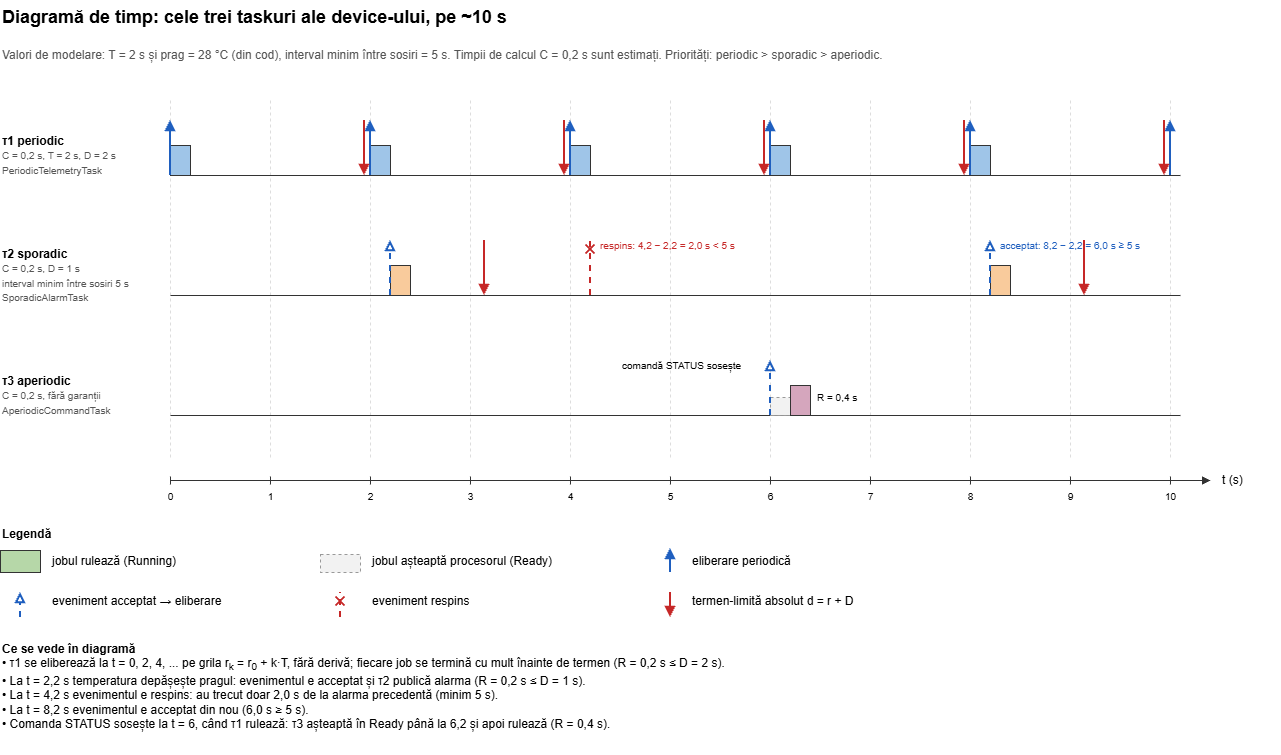

The diagram above was exported from draw.io. Its source (the exported page's mxGraphModel, read from the mxfile embedded in the PNG):
<mxGraphModel dx="1776" dy="909" grid="1" gridSize="10" guides="1" tooltips="1" connect="1" arrows="1" fold="1" page="1" pageScale="1" pageWidth="1350" pageHeight="900" math="0" shadow="0">
  <root>
    <mxCell id="0" />
    <mxCell id="1" parent="0" />
    <mxCell id="u101" parent="1" style="text;html=1;fontSize=18;fontStyle=1;align=left;strokeColor=none;fillColor=none;" value="Diagramă de timp: cele trei taskuri ale device-ului, pe ~10 s" vertex="1">
      <mxGeometry height="30" width="1100" x="20" y="10" as="geometry" />
    </mxCell>
    <mxCell id="u102" parent="1" style="text;html=1;align=left;verticalAlign=middle;fontSize=12;strokeColor=none;fillColor=none;whiteSpace=wrap;fontColor=#555555;" value="Valori de modelare: T = 2 s și prag = 28 °C (din cod), interval minim între sosiri = 5 s. Timpii de calcul C = 0,2 s sunt estimați. Priorități: periodic &amp;gt; sporadic &amp;gt; aperiodic." vertex="1">
      <mxGeometry height="40" width="1150" x="20" y="45" as="geometry" />
    </mxCell>
    <mxCell id="u103" edge="1" parent="1" style="endArrow=none;html=1;strokeColor=#dddddd;dashed=1;" value="">
      <mxGeometry relative="1" as="geometry">
        <mxPoint x="190" y="110" as="sourcePoint" />
        <mxPoint x="190" y="470" as="targetPoint" />
      </mxGeometry>
    </mxCell>
    <mxCell id="u104" edge="1" parent="1" style="endArrow=none;html=1;strokeColor=#dddddd;dashed=1;" value="">
      <mxGeometry relative="1" as="geometry">
        <mxPoint x="290" y="110" as="sourcePoint" />
        <mxPoint x="290" y="470" as="targetPoint" />
      </mxGeometry>
    </mxCell>
    <mxCell id="u105" edge="1" parent="1" style="endArrow=none;html=1;strokeColor=#dddddd;dashed=1;" value="">
      <mxGeometry relative="1" as="geometry">
        <mxPoint x="390" y="110" as="sourcePoint" />
        <mxPoint x="390" y="470" as="targetPoint" />
      </mxGeometry>
    </mxCell>
    <mxCell id="u106" edge="1" parent="1" style="endArrow=none;html=1;strokeColor=#dddddd;dashed=1;" value="">
      <mxGeometry relative="1" as="geometry">
        <mxPoint x="490" y="110" as="sourcePoint" />
        <mxPoint x="490" y="470" as="targetPoint" />
      </mxGeometry>
    </mxCell>
    <mxCell id="u107" edge="1" parent="1" style="endArrow=none;html=1;strokeColor=#dddddd;dashed=1;" value="">
      <mxGeometry relative="1" as="geometry">
        <mxPoint x="590" y="110" as="sourcePoint" />
        <mxPoint x="590" y="470" as="targetPoint" />
      </mxGeometry>
    </mxCell>
    <mxCell id="u108" edge="1" parent="1" style="endArrow=none;html=1;strokeColor=#dddddd;dashed=1;" value="">
      <mxGeometry relative="1" as="geometry">
        <mxPoint x="690" y="110" as="sourcePoint" />
        <mxPoint x="690" y="470" as="targetPoint" />
      </mxGeometry>
    </mxCell>
    <mxCell id="u109" edge="1" parent="1" style="endArrow=none;html=1;strokeColor=#dddddd;dashed=1;" value="">
      <mxGeometry relative="1" as="geometry">
        <mxPoint x="790" y="110" as="sourcePoint" />
        <mxPoint x="790" y="470" as="targetPoint" />
      </mxGeometry>
    </mxCell>
    <mxCell id="u110" edge="1" parent="1" style="endArrow=none;html=1;strokeColor=#dddddd;dashed=1;" value="">
      <mxGeometry relative="1" as="geometry">
        <mxPoint x="890" y="110" as="sourcePoint" />
        <mxPoint x="890" y="470" as="targetPoint" />
      </mxGeometry>
    </mxCell>
    <mxCell id="u111" edge="1" parent="1" style="endArrow=none;html=1;strokeColor=#dddddd;dashed=1;" value="">
      <mxGeometry relative="1" as="geometry">
        <mxPoint x="990" y="110" as="sourcePoint" />
        <mxPoint x="990" y="470" as="targetPoint" />
      </mxGeometry>
    </mxCell>
    <mxCell id="u112" edge="1" parent="1" style="endArrow=none;html=1;strokeColor=#dddddd;dashed=1;" value="">
      <mxGeometry relative="1" as="geometry">
        <mxPoint x="1090" y="110" as="sourcePoint" />
        <mxPoint x="1090" y="470" as="targetPoint" />
      </mxGeometry>
    </mxCell>
    <mxCell id="u113" edge="1" parent="1" style="endArrow=none;html=1;strokeColor=#dddddd;dashed=1;" value="">
      <mxGeometry relative="1" as="geometry">
        <mxPoint x="1190" y="110" as="sourcePoint" />
        <mxPoint x="1190" y="470" as="targetPoint" />
      </mxGeometry>
    </mxCell>
    <mxCell id="u114" parent="1" style="text;html=1;align=left;verticalAlign=middle;fontSize=12;strokeColor=none;fillColor=none;whiteSpace=wrap;" value="&lt;b&gt;τ1 periodic&lt;/b&gt;&lt;br&gt;&lt;font style='font-size:10px' color='#555555'&gt;C = 0,2 s, T = 2 s, D = 2 s&lt;br&gt;PeriodicTelemetryTask&lt;/font&gt;" vertex="1">
      <mxGeometry height="70" width="165" x="20" y="130" as="geometry" />
    </mxCell>
    <mxCell id="u115" edge="1" parent="1" style="endArrow=none;html=1;strokeColor=#333333;strokeWidth=1;" value="">
      <mxGeometry relative="1" as="geometry">
        <mxPoint x="190" y="185" as="sourcePoint" />
        <mxPoint x="1200" y="185" as="targetPoint" />
      </mxGeometry>
    </mxCell>
    <mxCell id="u116" parent="1" style="text;html=1;align=left;verticalAlign=middle;fontSize=12;strokeColor=none;fillColor=none;whiteSpace=wrap;" value="&lt;b&gt;τ2 sporadic&lt;/b&gt;&lt;br&gt;&lt;font style='font-size:10px' color='#555555'&gt;C = 0,2 s, D = 1 s&lt;br&gt;interval minim între sosiri 5 s&lt;br&gt;SporadicAlarmTask&lt;/font&gt;" vertex="1">
      <mxGeometry height="70" width="165" x="20" y="250" as="geometry" />
    </mxCell>
    <mxCell id="u117" edge="1" parent="1" style="endArrow=none;html=1;strokeColor=#333333;strokeWidth=1;" value="">
      <mxGeometry relative="1" as="geometry">
        <mxPoint x="190" y="305" as="sourcePoint" />
        <mxPoint x="1200" y="305" as="targetPoint" />
      </mxGeometry>
    </mxCell>
    <mxCell id="u118" parent="1" style="text;html=1;align=left;verticalAlign=middle;fontSize=12;strokeColor=none;fillColor=none;whiteSpace=wrap;" value="&lt;b&gt;τ3 aperiodic&lt;/b&gt;&lt;br&gt;&lt;font style='font-size:10px' color='#555555'&gt;C = 0,2 s, fără garanții&lt;br&gt;AperiodicCommandTask&lt;/font&gt;" vertex="1">
      <mxGeometry height="70" width="165" x="20" y="370" as="geometry" />
    </mxCell>
    <mxCell id="u119" edge="1" parent="1" style="endArrow=none;html=1;strokeColor=#333333;strokeWidth=1;" value="">
      <mxGeometry relative="1" as="geometry">
        <mxPoint x="190" y="425" as="sourcePoint" />
        <mxPoint x="1200" y="425" as="targetPoint" />
      </mxGeometry>
    </mxCell>
    <mxCell id="u120" parent="1" style="rounded=0;html=1;fillColor=#9fc5e8;strokeColor=#333333;" value="" vertex="1">
      <mxGeometry height="30" width="20" x="190" y="155" as="geometry" />
    </mxCell>
    <mxCell id="u121" parent="1" style="rounded=0;html=1;fillColor=#9fc5e8;strokeColor=#333333;" value="" vertex="1">
      <mxGeometry height="30" width="20" x="390" y="155" as="geometry" />
    </mxCell>
    <mxCell id="u122" parent="1" style="rounded=0;html=1;fillColor=#9fc5e8;strokeColor=#333333;" value="" vertex="1">
      <mxGeometry height="30" width="20" x="590" y="155" as="geometry" />
    </mxCell>
    <mxCell id="u123" parent="1" style="rounded=0;html=1;fillColor=#9fc5e8;strokeColor=#333333;" value="" vertex="1">
      <mxGeometry height="30" width="20" x="790" y="155" as="geometry" />
    </mxCell>
    <mxCell id="u124" parent="1" style="rounded=0;html=1;fillColor=#9fc5e8;strokeColor=#333333;" value="" vertex="1">
      <mxGeometry height="30" width="20" x="990" y="155" as="geometry" />
    </mxCell>
    <mxCell id="u125" edge="1" parent="1" style="endArrow=block;endFill=1;html=1;strokeColor=#1f5fbf;strokeWidth=2;" value="">
      <mxGeometry relative="1" as="geometry">
        <mxPoint x="190" y="185" as="sourcePoint" />
        <mxPoint x="190" y="130" as="targetPoint" />
      </mxGeometry>
    </mxCell>
    <mxCell id="u126" edge="1" parent="1" style="endArrow=block;endFill=1;html=1;strokeColor=#1f5fbf;strokeWidth=2;" value="">
      <mxGeometry relative="1" as="geometry">
        <mxPoint x="390" y="185" as="sourcePoint" />
        <mxPoint x="390" y="130" as="targetPoint" />
      </mxGeometry>
    </mxCell>
    <mxCell id="u127" edge="1" parent="1" style="endArrow=block;endFill=1;html=1;strokeColor=#1f5fbf;strokeWidth=2;" value="">
      <mxGeometry relative="1" as="geometry">
        <mxPoint x="590" y="185" as="sourcePoint" />
        <mxPoint x="590" y="130" as="targetPoint" />
      </mxGeometry>
    </mxCell>
    <mxCell id="u128" edge="1" parent="1" style="endArrow=block;endFill=1;html=1;strokeColor=#1f5fbf;strokeWidth=2;" value="">
      <mxGeometry relative="1" as="geometry">
        <mxPoint x="790" y="185" as="sourcePoint" />
        <mxPoint x="790" y="130" as="targetPoint" />
      </mxGeometry>
    </mxCell>
    <mxCell id="u129" edge="1" parent="1" style="endArrow=block;endFill=1;html=1;strokeColor=#1f5fbf;strokeWidth=2;" value="">
      <mxGeometry relative="1" as="geometry">
        <mxPoint x="990" y="185" as="sourcePoint" />
        <mxPoint x="990" y="130" as="targetPoint" />
      </mxGeometry>
    </mxCell>
    <mxCell id="u130" edge="1" parent="1" style="endArrow=block;endFill=1;html=1;strokeColor=#1f5fbf;strokeWidth=2;" value="">
      <mxGeometry relative="1" as="geometry">
        <mxPoint x="1190" y="185" as="sourcePoint" />
        <mxPoint x="1190" y="130" as="targetPoint" />
      </mxGeometry>
    </mxCell>
    <mxCell id="u131" edge="1" parent="1" style="endArrow=block;endFill=1;html=1;strokeColor=#c62828;strokeWidth=2;" value="">
      <mxGeometry relative="1" as="geometry">
        <mxPoint x="384" y="130" as="sourcePoint" />
        <mxPoint x="384" y="185" as="targetPoint" />
      </mxGeometry>
    </mxCell>
    <mxCell id="u132" edge="1" parent="1" style="endArrow=block;endFill=1;html=1;strokeColor=#c62828;strokeWidth=2;" value="">
      <mxGeometry relative="1" as="geometry">
        <mxPoint x="584" y="130" as="sourcePoint" />
        <mxPoint x="584" y="185" as="targetPoint" />
      </mxGeometry>
    </mxCell>
    <mxCell id="u133" edge="1" parent="1" style="endArrow=block;endFill=1;html=1;strokeColor=#c62828;strokeWidth=2;" value="">
      <mxGeometry relative="1" as="geometry">
        <mxPoint x="784" y="130" as="sourcePoint" />
        <mxPoint x="784" y="185" as="targetPoint" />
      </mxGeometry>
    </mxCell>
    <mxCell id="u134" edge="1" parent="1" style="endArrow=block;endFill=1;html=1;strokeColor=#c62828;strokeWidth=2;" value="">
      <mxGeometry relative="1" as="geometry">
        <mxPoint x="984" y="130" as="sourcePoint" />
        <mxPoint x="984" y="185" as="targetPoint" />
      </mxGeometry>
    </mxCell>
    <mxCell id="u135" edge="1" parent="1" style="endArrow=block;endFill=1;html=1;strokeColor=#c62828;strokeWidth=2;" value="">
      <mxGeometry relative="1" as="geometry">
        <mxPoint x="1184" y="130" as="sourcePoint" />
        <mxPoint x="1184" y="185" as="targetPoint" />
      </mxGeometry>
    </mxCell>
    <mxCell id="u136" parent="1" style="rounded=0;html=1;fillColor=#f9cb9c;strokeColor=#333333;" value="" vertex="1">
      <mxGeometry height="30" width="20" x="410" y="275" as="geometry" />
    </mxCell>
    <mxCell id="u137" edge="1" parent="1" style="endArrow=block;endFill=0;html=1;strokeColor=#1f5fbf;strokeWidth=2;dashed=1;" value="">
      <mxGeometry relative="1" as="geometry">
        <mxPoint x="410" y="305" as="sourcePoint" />
        <mxPoint x="410" y="250" as="targetPoint" />
      </mxGeometry>
    </mxCell>
    <mxCell id="u138" edge="1" parent="1" style="endArrow=block;endFill=1;html=1;strokeColor=#c62828;strokeWidth=2;" value="">
      <mxGeometry relative="1" as="geometry">
        <mxPoint x="504" y="250" as="sourcePoint" />
        <mxPoint x="504" y="305" as="targetPoint" />
      </mxGeometry>
    </mxCell>
    <mxCell id="u139" parent="1" style="rounded=0;html=1;fillColor=#f9cb9c;strokeColor=#333333;" value="" vertex="1">
      <mxGeometry height="30" width="20" x="1009.9999999999999" y="275" as="geometry" />
    </mxCell>
    <mxCell id="u140" edge="1" parent="1" style="endArrow=block;endFill=0;html=1;strokeColor=#1f5fbf;strokeWidth=2;dashed=1;" value="">
      <mxGeometry relative="1" as="geometry">
        <mxPoint x="1009.9999999999999" y="305" as="sourcePoint" />
        <mxPoint x="1009.9999999999999" y="250" as="targetPoint" />
      </mxGeometry>
    </mxCell>
    <mxCell id="u141" edge="1" parent="1" style="endArrow=block;endFill=1;html=1;strokeColor=#c62828;strokeWidth=2;" value="">
      <mxGeometry relative="1" as="geometry">
        <mxPoint x="1104" y="250" as="sourcePoint" />
        <mxPoint x="1104" y="305" as="targetPoint" />
      </mxGeometry>
    </mxCell>
    <mxCell id="u142" edge="1" parent="1" style="endArrow=cross;endFill=0;html=1;strokeColor=#c62828;strokeWidth=2;dashed=1;" value="">
      <mxGeometry relative="1" as="geometry">
        <mxPoint x="610" y="305" as="sourcePoint" />
        <mxPoint x="610" y="250" as="targetPoint" />
      </mxGeometry>
    </mxCell>
    <mxCell id="u143" parent="1" style="text;html=1;align=left;verticalAlign=middle;fontSize=12;strokeColor=none;fillColor=none;whiteSpace=wrap;fontSize=10;fontColor=#c62828;" value="respins: 4,2 − 2,2 = 2,0 s &lt; 5 s" vertex="1">
      <mxGeometry height="20" width="200" x="618" y="245" as="geometry" />
    </mxCell>
    <mxCell id="u144" parent="1" style="text;html=1;align=left;verticalAlign=middle;fontSize=12;strokeColor=none;fillColor=none;whiteSpace=wrap;fontSize=10;fontColor=#1f5fbf;" value="acceptat: 8,2 − 2,2 = 6,0 s ≥ 5 s" vertex="1">
      <mxGeometry height="20" width="200" x="1017.9999999999999" y="245" as="geometry" />
    </mxCell>
    <mxCell id="u145" parent="1" style="rounded=0;html=1;fillColor=#f2f2f2;strokeColor=#999999;dashed=1;" value="" vertex="1">
      <mxGeometry height="18" width="20" x="790" y="407" as="geometry" />
    </mxCell>
    <mxCell id="u146" parent="1" style="rounded=0;html=1;fillColor=#d5a6bd;strokeColor=#333333;" value="" vertex="1">
      <mxGeometry height="30" width="20" x="810" y="395" as="geometry" />
    </mxCell>
    <mxCell id="u147" edge="1" parent="1" style="endArrow=block;endFill=0;html=1;strokeColor=#1f5fbf;strokeWidth=2;dashed=1;" value="">
      <mxGeometry relative="1" as="geometry">
        <mxPoint x="790" y="425" as="sourcePoint" />
        <mxPoint x="790" y="370" as="targetPoint" />
      </mxGeometry>
    </mxCell>
    <mxCell id="u148" parent="1" style="text;html=1;align=left;verticalAlign=middle;fontSize=12;strokeColor=none;fillColor=none;whiteSpace=wrap;fontSize=10;" value="comandă STATUS sosește" vertex="1">
      <mxGeometry height="20" width="140" x="640" y="365" as="geometry" />
    </mxCell>
    <mxCell id="u149" parent="1" style="text;html=1;align=left;verticalAlign=middle;fontSize=12;strokeColor=none;fillColor=none;whiteSpace=wrap;fontSize=10;" value="R = 0,4 s" vertex="1">
      <mxGeometry height="20" width="60" x="835" y="397" as="geometry" />
    </mxCell>
    <mxCell id="u150" edge="1" parent="1" style="endArrow=block;endFill=1;html=1;strokeColor=#333333;strokeWidth=1;" value="">
      <mxGeometry relative="1" as="geometry">
        <mxPoint x="190" y="490" as="sourcePoint" />
        <mxPoint x="1230" y="490" as="targetPoint" />
      </mxGeometry>
    </mxCell>
    <mxCell id="u151" parent="1" style="text;html=1;align=left;verticalAlign=middle;fontSize=12;strokeColor=none;fillColor=none;whiteSpace=wrap;" value="t (s)" vertex="1">
      <mxGeometry height="20" width="60" x="1240" y="480" as="geometry" />
    </mxCell>
    <mxCell id="u152" edge="1" parent="1" style="endArrow=none;html=1;strokeColor=#333333;strokeWidth=1;" value="">
      <mxGeometry relative="1" as="geometry">
        <mxPoint x="190" y="486" as="sourcePoint" />
        <mxPoint x="190" y="494" as="targetPoint" />
      </mxGeometry>
    </mxCell>
    <mxCell id="u153" parent="1" style="text;html=1;align=center;fontSize=10;strokeColor=none;fillColor=none;" value="0" vertex="1">
      <mxGeometry height="18" width="30" x="175" y="494" as="geometry" />
    </mxCell>
    <mxCell id="u154" edge="1" parent="1" style="endArrow=none;html=1;strokeColor=#333333;strokeWidth=1;" value="">
      <mxGeometry relative="1" as="geometry">
        <mxPoint x="290" y="486" as="sourcePoint" />
        <mxPoint x="290" y="494" as="targetPoint" />
      </mxGeometry>
    </mxCell>
    <mxCell id="u155" parent="1" style="text;html=1;align=center;fontSize=10;strokeColor=none;fillColor=none;" value="1" vertex="1">
      <mxGeometry height="18" width="30" x="275" y="494" as="geometry" />
    </mxCell>
    <mxCell id="u156" edge="1" parent="1" style="endArrow=none;html=1;strokeColor=#333333;strokeWidth=1;" value="">
      <mxGeometry relative="1" as="geometry">
        <mxPoint x="390" y="486" as="sourcePoint" />
        <mxPoint x="390" y="494" as="targetPoint" />
      </mxGeometry>
    </mxCell>
    <mxCell id="u157" parent="1" style="text;html=1;align=center;fontSize=10;strokeColor=none;fillColor=none;" value="2" vertex="1">
      <mxGeometry height="18" width="30" x="375" y="494" as="geometry" />
    </mxCell>
    <mxCell id="u158" edge="1" parent="1" style="endArrow=none;html=1;strokeColor=#333333;strokeWidth=1;" value="">
      <mxGeometry relative="1" as="geometry">
        <mxPoint x="490" y="486" as="sourcePoint" />
        <mxPoint x="490" y="494" as="targetPoint" />
      </mxGeometry>
    </mxCell>
    <mxCell id="u159" parent="1" style="text;html=1;align=center;fontSize=10;strokeColor=none;fillColor=none;" value="3" vertex="1">
      <mxGeometry height="18" width="30" x="475" y="494" as="geometry" />
    </mxCell>
    <mxCell id="u160" edge="1" parent="1" style="endArrow=none;html=1;strokeColor=#333333;strokeWidth=1;" value="">
      <mxGeometry relative="1" as="geometry">
        <mxPoint x="590" y="486" as="sourcePoint" />
        <mxPoint x="590" y="494" as="targetPoint" />
      </mxGeometry>
    </mxCell>
    <mxCell id="u161" parent="1" style="text;html=1;align=center;fontSize=10;strokeColor=none;fillColor=none;" value="4" vertex="1">
      <mxGeometry height="18" width="30" x="575" y="494" as="geometry" />
    </mxCell>
    <mxCell id="u162" edge="1" parent="1" style="endArrow=none;html=1;strokeColor=#333333;strokeWidth=1;" value="">
      <mxGeometry relative="1" as="geometry">
        <mxPoint x="690" y="486" as="sourcePoint" />
        <mxPoint x="690" y="494" as="targetPoint" />
      </mxGeometry>
    </mxCell>
    <mxCell id="u163" parent="1" style="text;html=1;align=center;fontSize=10;strokeColor=none;fillColor=none;" value="5" vertex="1">
      <mxGeometry height="18" width="30" x="675" y="494" as="geometry" />
    </mxCell>
    <mxCell id="u164" edge="1" parent="1" style="endArrow=none;html=1;strokeColor=#333333;strokeWidth=1;" value="">
      <mxGeometry relative="1" as="geometry">
        <mxPoint x="790" y="486" as="sourcePoint" />
        <mxPoint x="790" y="494" as="targetPoint" />
      </mxGeometry>
    </mxCell>
    <mxCell id="u165" parent="1" style="text;html=1;align=center;fontSize=10;strokeColor=none;fillColor=none;" value="6" vertex="1">
      <mxGeometry height="18" width="30" x="775" y="494" as="geometry" />
    </mxCell>
    <mxCell id="u166" edge="1" parent="1" style="endArrow=none;html=1;strokeColor=#333333;strokeWidth=1;" value="">
      <mxGeometry relative="1" as="geometry">
        <mxPoint x="890" y="486" as="sourcePoint" />
        <mxPoint x="890" y="494" as="targetPoint" />
      </mxGeometry>
    </mxCell>
    <mxCell id="u167" parent="1" style="text;html=1;align=center;fontSize=10;strokeColor=none;fillColor=none;" value="7" vertex="1">
      <mxGeometry height="18" width="30" x="875" y="494" as="geometry" />
    </mxCell>
    <mxCell id="u168" edge="1" parent="1" style="endArrow=none;html=1;strokeColor=#333333;strokeWidth=1;" value="">
      <mxGeometry relative="1" as="geometry">
        <mxPoint x="990" y="486" as="sourcePoint" />
        <mxPoint x="990" y="494" as="targetPoint" />
      </mxGeometry>
    </mxCell>
    <mxCell id="u169" parent="1" style="text;html=1;align=center;fontSize=10;strokeColor=none;fillColor=none;" value="8" vertex="1">
      <mxGeometry height="18" width="30" x="975" y="494" as="geometry" />
    </mxCell>
    <mxCell id="u170" edge="1" parent="1" style="endArrow=none;html=1;strokeColor=#333333;strokeWidth=1;" value="">
      <mxGeometry relative="1" as="geometry">
        <mxPoint x="1090" y="486" as="sourcePoint" />
        <mxPoint x="1090" y="494" as="targetPoint" />
      </mxGeometry>
    </mxCell>
    <mxCell id="u171" parent="1" style="text;html=1;align=center;fontSize=10;strokeColor=none;fillColor=none;" value="9" vertex="1">
      <mxGeometry height="18" width="30" x="1075" y="494" as="geometry" />
    </mxCell>
    <mxCell id="u172" edge="1" parent="1" style="endArrow=none;html=1;strokeColor=#333333;strokeWidth=1;" value="">
      <mxGeometry relative="1" as="geometry">
        <mxPoint x="1190" y="486" as="sourcePoint" />
        <mxPoint x="1190" y="494" as="targetPoint" />
      </mxGeometry>
    </mxCell>
    <mxCell id="u173" parent="1" style="text;html=1;align=center;fontSize=10;strokeColor=none;fillColor=none;" value="10" vertex="1">
      <mxGeometry height="18" width="30" x="1175" y="494" as="geometry" />
    </mxCell>
    <mxCell id="u174" parent="1" style="text;html=1;align=left;fontSize=12;strokeColor=none;fillColor=none;fontStyle=1;" value="Legendă" vertex="1">
      <mxGeometry height="20" width="100" x="20" y="530" as="geometry" />
    </mxCell>
    <mxCell id="u175" parent="1" style="rounded=0;html=1;fillColor=#b6d7a8;strokeColor=#333333;" value="" vertex="1">
      <mxGeometry height="22" width="40" x="20" y="560" as="geometry" />
    </mxCell>
    <mxCell id="u176" parent="1" style="text;html=1;align=left;verticalAlign=middle;fontSize=12;strokeColor=none;fillColor=none;whiteSpace=wrap;" value="jobul rulează (Running)" vertex="1">
      <mxGeometry height="22" width="260" x="70" y="560" as="geometry" />
    </mxCell>
    <mxCell id="u177" parent="1" style="rounded=0;html=1;fillColor=#f2f2f2;strokeColor=#999999;dashed=1;" value="" vertex="1">
      <mxGeometry height="18" width="40" x="340" y="564" as="geometry" />
    </mxCell>
    <mxCell id="u178" parent="1" style="text;html=1;align=left;verticalAlign=middle;fontSize=12;strokeColor=none;fillColor=none;whiteSpace=wrap;" value="jobul așteaptă procesorul (Ready)" vertex="1">
      <mxGeometry height="22" width="260" x="390" y="560" as="geometry" />
    </mxCell>
    <mxCell id="u179" edge="1" parent="1" style="endArrow=block;endFill=1;html=1;strokeColor=#1f5fbf;strokeWidth=2;" value="">
      <mxGeometry relative="1" as="geometry">
        <mxPoint x="690" y="582" as="sourcePoint" />
        <mxPoint x="690" y="558" as="targetPoint" />
      </mxGeometry>
    </mxCell>
    <mxCell id="u180" parent="1" style="text;html=1;align=left;verticalAlign=middle;fontSize=12;strokeColor=none;fillColor=none;whiteSpace=wrap;" value="eliberare periodică" vertex="1">
      <mxGeometry height="22" width="260" x="710" y="560" as="geometry" />
    </mxCell>
    <mxCell id="u181" edge="1" parent="1" style="endArrow=block;endFill=0;html=1;strokeColor=#1f5fbf;strokeWidth=2;dashed=1;" value="">
      <mxGeometry relative="1" as="geometry">
        <mxPoint x="40" y="627" as="sourcePoint" />
        <mxPoint x="40" y="602" as="targetPoint" />
      </mxGeometry>
    </mxCell>
    <mxCell id="u182" parent="1" style="text;html=1;align=left;verticalAlign=middle;fontSize=12;strokeColor=none;fillColor=none;whiteSpace=wrap;" value="eveniment acceptat → eliberare" vertex="1">
      <mxGeometry height="22" width="260" x="70" y="600" as="geometry" />
    </mxCell>
    <mxCell id="u183" edge="1" parent="1" style="endArrow=cross;endFill=0;html=1;strokeColor=#c62828;strokeWidth=2;dashed=1;" value="">
      <mxGeometry relative="1" as="geometry">
        <mxPoint x="360" y="627" as="sourcePoint" />
        <mxPoint x="360" y="602" as="targetPoint" />
      </mxGeometry>
    </mxCell>
    <mxCell id="u184" parent="1" style="text;html=1;align=left;verticalAlign=middle;fontSize=12;strokeColor=none;fillColor=none;whiteSpace=wrap;" value="eveniment respins" vertex="1">
      <mxGeometry height="22" width="260" x="390" y="600" as="geometry" />
    </mxCell>
    <mxCell id="u185" edge="1" parent="1" style="endArrow=block;endFill=1;html=1;strokeColor=#c62828;strokeWidth=2;" value="">
      <mxGeometry relative="1" as="geometry">
        <mxPoint x="690" y="602" as="sourcePoint" />
        <mxPoint x="690" y="627" as="targetPoint" />
      </mxGeometry>
    </mxCell>
    <mxCell id="u186" parent="1" style="text;html=1;align=left;verticalAlign=middle;fontSize=12;strokeColor=none;fillColor=none;whiteSpace=wrap;" value="termen-limită absolut d = r + D" vertex="1">
      <mxGeometry height="22" width="260" x="710" y="600" as="geometry" />
    </mxCell>
    <mxCell id="u187" parent="1" style="text;html=1;align=left;verticalAlign=middle;fontSize=12;strokeColor=none;fillColor=none;whiteSpace=wrap;verticalAlign=top;" value="&lt;b&gt;Ce se vede în diagramă&lt;/b&gt;&lt;br&gt;• τ1 se eliberează la t = 0, 2, 4, ... pe grila r&lt;sub&gt;k&lt;/sub&gt; = r&lt;sub&gt;0&lt;/sub&gt; + k·T, fără derivă; fiecare job se termină cu mult înainte de termen (R = 0,2 s ≤ D = 2 s).&lt;br&gt;• La t = 2,2 s temperatura depășește pragul: evenimentul e acceptat și τ2 publică alarma (R = 0,2 s ≤ D = 1 s).&lt;br&gt;• La t = 4,2 s evenimentul e respins: au trecut doar 2,0 s de la alarma precedentă (minim 5 s).&lt;br&gt;• La t = 8,2 s evenimentul e acceptat din nou (6,0 s ≥ 5 s).&lt;br&gt;• Comanda STATUS sosește la t = 6, când τ1 rulează: τ3 așteaptă în Ready până la 6,2 și apoi rulează (R = 0,4 s)." vertex="1">
      <mxGeometry height="120" width="1150" x="20" y="645" as="geometry" />
    </mxCell>
  </root>
</mxGraphModel>